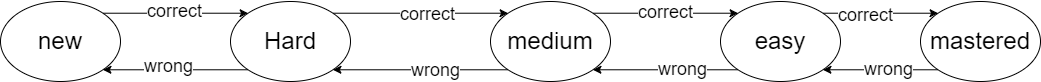

The diagram above was exported from draw.io. Its source (the exported page's mxGraphModel, read from the mxfile embedded in the PNG):
<mxGraphModel dx="1705" dy="1023" grid="1" gridSize="10" guides="1" tooltips="1" connect="1" arrows="1" fold="1" page="1" pageScale="1" pageWidth="1100" pageHeight="850" background="none" math="0" shadow="0">
  <root>
    <mxCell id="0" />
    <mxCell id="1" parent="0" />
    <mxCell id="4w9bK7sI58XbpZUNBepd-15" style="edgeStyle=orthogonalEdgeStyle;rounded=0;orthogonalLoop=1;jettySize=auto;html=1;exitX=1;exitY=0;exitDx=0;exitDy=0;entryX=0;entryY=0;entryDx=0;entryDy=0;" edge="1" parent="1" source="4w9bK7sI58XbpZUNBepd-1" target="4w9bK7sI58XbpZUNBepd-5">
      <mxGeometry relative="1" as="geometry" />
    </mxCell>
    <mxCell id="4w9bK7sI58XbpZUNBepd-19" value="&lt;font style=&quot;font-size: 18px;&quot;&gt;correct&lt;/font&gt;" style="edgeLabel;html=1;align=center;verticalAlign=middle;resizable=0;points=[];" vertex="1" connectable="0" parent="4w9bK7sI58XbpZUNBepd-15">
      <mxGeometry x="-0.0236" y="3" relative="1" as="geometry">
        <mxPoint x="-1" as="offset" />
      </mxGeometry>
    </mxCell>
    <mxCell id="4w9bK7sI58XbpZUNBepd-1" value="&lt;font style=&quot;font-size: 24px;&quot;&gt;new&lt;/font&gt;" style="ellipse;whiteSpace=wrap;html=1;" vertex="1" parent="1">
      <mxGeometry x="30" y="385" width="120" height="80" as="geometry" />
    </mxCell>
    <mxCell id="4w9bK7sI58XbpZUNBepd-10" style="edgeStyle=orthogonalEdgeStyle;rounded=0;orthogonalLoop=1;jettySize=auto;html=1;exitX=0;exitY=1;exitDx=0;exitDy=0;entryX=1;entryY=1;entryDx=0;entryDy=0;" edge="1" parent="1" source="4w9bK7sI58XbpZUNBepd-2" target="4w9bK7sI58XbpZUNBepd-3">
      <mxGeometry relative="1" as="geometry" />
    </mxCell>
    <mxCell id="4w9bK7sI58XbpZUNBepd-26" value="&lt;font style=&quot;font-size: 18px;&quot;&gt;wrong&lt;/font&gt;" style="edgeLabel;html=1;align=center;verticalAlign=middle;resizable=0;points=[];" vertex="1" connectable="0" parent="4w9bK7sI58XbpZUNBepd-10">
      <mxGeometry x="-0.1183" y="-1" relative="1" as="geometry">
        <mxPoint as="offset" />
      </mxGeometry>
    </mxCell>
    <mxCell id="4w9bK7sI58XbpZUNBepd-2" value="&lt;font style=&quot;font-size: 24px;&quot;&gt;mastered&lt;/font&gt;" style="ellipse;whiteSpace=wrap;html=1;" vertex="1" parent="1">
      <mxGeometry x="950" y="385" width="120" height="80" as="geometry" />
    </mxCell>
    <mxCell id="4w9bK7sI58XbpZUNBepd-12" style="edgeStyle=orthogonalEdgeStyle;rounded=0;orthogonalLoop=1;jettySize=auto;html=1;exitX=0;exitY=1;exitDx=0;exitDy=0;entryX=1;entryY=1;entryDx=0;entryDy=0;" edge="1" parent="1" source="4w9bK7sI58XbpZUNBepd-3" target="4w9bK7sI58XbpZUNBepd-4">
      <mxGeometry relative="1" as="geometry" />
    </mxCell>
    <mxCell id="4w9bK7sI58XbpZUNBepd-24" value="&lt;font style=&quot;font-size: 18px;&quot;&gt;wrong&lt;/font&gt;" style="edgeLabel;html=1;align=center;verticalAlign=middle;resizable=0;points=[];" vertex="1" connectable="0" parent="4w9bK7sI58XbpZUNBepd-12">
      <mxGeometry x="-0.2152" y="-1" relative="1" as="geometry">
        <mxPoint as="offset" />
      </mxGeometry>
    </mxCell>
    <mxCell id="4w9bK7sI58XbpZUNBepd-18" style="edgeStyle=orthogonalEdgeStyle;rounded=0;orthogonalLoop=1;jettySize=auto;html=1;exitX=1;exitY=0;exitDx=0;exitDy=0;entryX=0;entryY=0;entryDx=0;entryDy=0;" edge="1" parent="1" source="4w9bK7sI58XbpZUNBepd-3" target="4w9bK7sI58XbpZUNBepd-2">
      <mxGeometry relative="1" as="geometry" />
    </mxCell>
    <mxCell id="4w9bK7sI58XbpZUNBepd-25" value="&lt;font style=&quot;font-size: 18px;&quot;&gt;correct&lt;/font&gt;" style="edgeLabel;html=1;align=center;verticalAlign=middle;resizable=0;points=[];" vertex="1" connectable="0" parent="4w9bK7sI58XbpZUNBepd-18">
      <mxGeometry x="-0.2787" y="-1" relative="1" as="geometry">
        <mxPoint as="offset" />
      </mxGeometry>
    </mxCell>
    <mxCell id="4w9bK7sI58XbpZUNBepd-3" value="&lt;font style=&quot;font-size: 24px;&quot;&gt;easy&lt;/font&gt;" style="ellipse;whiteSpace=wrap;html=1;" vertex="1" parent="1">
      <mxGeometry x="750" y="385" width="120" height="80" as="geometry" />
    </mxCell>
    <mxCell id="4w9bK7sI58XbpZUNBepd-13" style="edgeStyle=orthogonalEdgeStyle;rounded=0;orthogonalLoop=1;jettySize=auto;html=1;exitX=0;exitY=1;exitDx=0;exitDy=0;entryX=1;entryY=1;entryDx=0;entryDy=0;" edge="1" parent="1" source="4w9bK7sI58XbpZUNBepd-4" target="4w9bK7sI58XbpZUNBepd-5">
      <mxGeometry relative="1" as="geometry" />
    </mxCell>
    <mxCell id="4w9bK7sI58XbpZUNBepd-22" value="&lt;font style=&quot;font-size: 18px;&quot;&gt;wrong&lt;/font&gt;" style="edgeLabel;html=1;align=center;verticalAlign=middle;resizable=0;points=[];" vertex="1" connectable="0" parent="4w9bK7sI58XbpZUNBepd-13">
      <mxGeometry x="-0.1571" relative="1" as="geometry">
        <mxPoint as="offset" />
      </mxGeometry>
    </mxCell>
    <mxCell id="4w9bK7sI58XbpZUNBepd-17" style="edgeStyle=orthogonalEdgeStyle;rounded=0;orthogonalLoop=1;jettySize=auto;html=1;exitX=1;exitY=0;exitDx=0;exitDy=0;entryX=0;entryY=0;entryDx=0;entryDy=0;" edge="1" parent="1" source="4w9bK7sI58XbpZUNBepd-4" target="4w9bK7sI58XbpZUNBepd-3">
      <mxGeometry relative="1" as="geometry" />
    </mxCell>
    <mxCell id="4w9bK7sI58XbpZUNBepd-23" value="&lt;font style=&quot;font-size: 18px;&quot;&gt;correct&lt;/font&gt;" style="edgeLabel;html=1;align=center;verticalAlign=middle;resizable=0;points=[];" vertex="1" connectable="0" parent="4w9bK7sI58XbpZUNBepd-17">
      <mxGeometry x="-0.0013" y="2" relative="1" as="geometry">
        <mxPoint as="offset" />
      </mxGeometry>
    </mxCell>
    <mxCell id="4w9bK7sI58XbpZUNBepd-4" value="&lt;font style=&quot;font-size: 24px;&quot;&gt;medium&lt;/font&gt;" style="ellipse;whiteSpace=wrap;html=1;" vertex="1" parent="1">
      <mxGeometry x="520" y="385" width="120" height="80" as="geometry" />
    </mxCell>
    <mxCell id="4w9bK7sI58XbpZUNBepd-14" style="edgeStyle=orthogonalEdgeStyle;rounded=0;orthogonalLoop=1;jettySize=auto;html=1;exitX=0;exitY=1;exitDx=0;exitDy=0;entryX=1;entryY=1;entryDx=0;entryDy=0;" edge="1" parent="1" source="4w9bK7sI58XbpZUNBepd-5" target="4w9bK7sI58XbpZUNBepd-1">
      <mxGeometry relative="1" as="geometry" />
    </mxCell>
    <mxCell id="4w9bK7sI58XbpZUNBepd-20" value="&lt;font style=&quot;font-size: 18px;&quot;&gt;wrong&lt;/font&gt;" style="edgeLabel;html=1;align=center;verticalAlign=middle;resizable=0;points=[];" vertex="1" connectable="0" parent="4w9bK7sI58XbpZUNBepd-14">
      <mxGeometry x="0.1024" y="-4" relative="1" as="geometry">
        <mxPoint as="offset" />
      </mxGeometry>
    </mxCell>
    <mxCell id="4w9bK7sI58XbpZUNBepd-16" style="edgeStyle=orthogonalEdgeStyle;rounded=0;orthogonalLoop=1;jettySize=auto;html=1;exitX=1;exitY=0;exitDx=0;exitDy=0;entryX=0;entryY=0;entryDx=0;entryDy=0;" edge="1" parent="1" source="4w9bK7sI58XbpZUNBepd-5" target="4w9bK7sI58XbpZUNBepd-4">
      <mxGeometry relative="1" as="geometry" />
    </mxCell>
    <mxCell id="4w9bK7sI58XbpZUNBepd-21" value="&lt;font style=&quot;font-size: 18px;&quot;&gt;correct&lt;/font&gt;" style="edgeLabel;html=1;align=center;verticalAlign=middle;resizable=0;points=[];" vertex="1" connectable="0" parent="4w9bK7sI58XbpZUNBepd-16">
      <mxGeometry x="0.0593" relative="1" as="geometry">
        <mxPoint as="offset" />
      </mxGeometry>
    </mxCell>
    <mxCell id="4w9bK7sI58XbpZUNBepd-5" value="&lt;font style=&quot;font-size: 24px;&quot;&gt;Hard&lt;/font&gt;" style="ellipse;whiteSpace=wrap;html=1;" vertex="1" parent="1">
      <mxGeometry x="260" y="385" width="120" height="80" as="geometry" />
    </mxCell>
  </root>
</mxGraphModel>